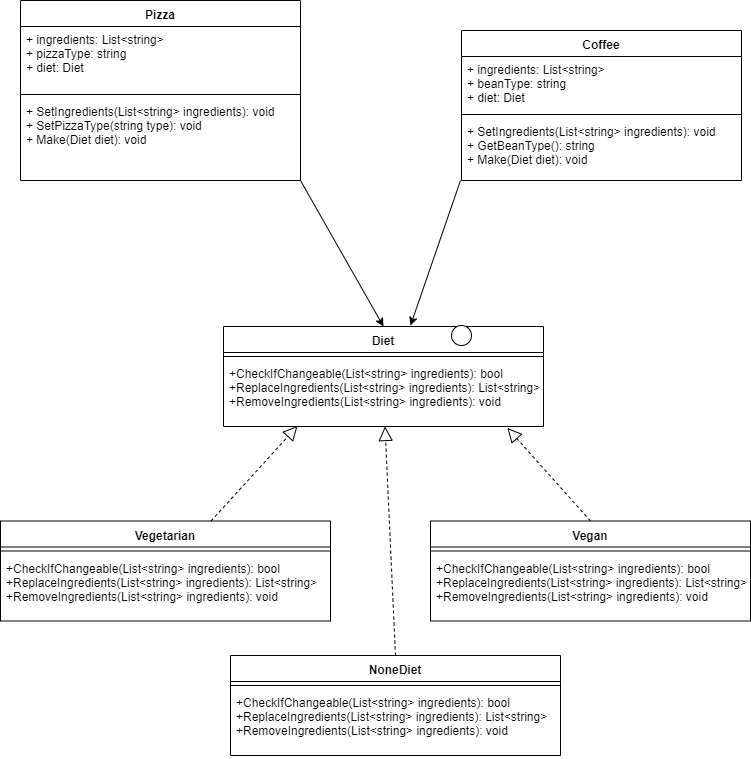

The diagram above was exported from draw.io. Its source (the exported page's mxGraphModel, read from the mxfile embedded in the PNG):
<mxGraphModel dx="1182" dy="715" grid="1" gridSize="10" guides="1" tooltips="1" connect="1" arrows="1" fold="1" page="1" pageScale="1" pageWidth="827" pageHeight="1169" math="0" shadow="0">
  <root>
    <mxCell id="0" />
    <mxCell id="1" parent="0" />
    <mxCell id="WJiavjVWi5YrfynynHwX-36" value="Diet" style="swimlane;fontStyle=1;align=center;verticalAlign=top;childLayout=stackLayout;horizontal=1;startSize=26;horizontalStack=0;resizeParent=1;resizeParentMax=0;resizeLast=0;collapsible=1;marginBottom=0;" parent="1" vertex="1">
      <mxGeometry x="253" y="411" width="320" height="100" as="geometry" />
    </mxCell>
    <mxCell id="WJiavjVWi5YrfynynHwX-37" value="" style="line;strokeWidth=1;fillColor=none;align=left;verticalAlign=middle;spacingTop=-1;spacingLeft=3;spacingRight=3;rotatable=0;labelPosition=right;points=[];portConstraint=eastwest;" parent="WJiavjVWi5YrfynynHwX-36" vertex="1">
      <mxGeometry y="26" width="320" height="8" as="geometry" />
    </mxCell>
    <mxCell id="WJiavjVWi5YrfynynHwX-38" value="+CheckIfChangeable(List&lt;string&gt; ingredients): bool&#10;+ReplaceIngredients(List&lt;string&gt; ingredients): List&lt;string&gt;&#10;+RemoveIngredients(List&lt;string&gt; ingredients): void" style="text;strokeColor=none;fillColor=none;align=left;verticalAlign=top;spacingLeft=4;spacingRight=4;overflow=hidden;rotatable=0;points=[[0,0.5],[1,0.5]];portConstraint=eastwest;" parent="WJiavjVWi5YrfynynHwX-36" vertex="1">
      <mxGeometry y="34" width="320" height="66" as="geometry" />
    </mxCell>
    <mxCell id="WJiavjVWi5YrfynynHwX-39" value="" style="ellipse;whiteSpace=wrap;html=1;aspect=fixed;verticalAlign=top;" parent="1" vertex="1">
      <mxGeometry x="481" y="410" width="20" height="20" as="geometry" />
    </mxCell>
    <mxCell id="WJiavjVWi5YrfynynHwX-40" value="" style="endArrow=classic;html=1;entryX=0.5;entryY=0;entryDx=0;entryDy=0;exitX=1;exitY=0.5;exitDx=0;exitDy=0;" parent="1" target="WJiavjVWi5YrfynynHwX-36" edge="1">
      <mxGeometry width="50" height="50" relative="1" as="geometry">
        <mxPoint x="330" y="265" as="sourcePoint" />
        <mxPoint x="100" y="530" as="targetPoint" />
      </mxGeometry>
    </mxCell>
    <mxCell id="WJiavjVWi5YrfynynHwX-41" value="" style="endArrow=classic;html=1;exitX=0;exitY=0.5;exitDx=0;exitDy=0;" parent="1" edge="1">
      <mxGeometry width="50" height="50" relative="1" as="geometry">
        <mxPoint x="490" y="265" as="sourcePoint" />
        <mxPoint x="440" y="410" as="targetPoint" />
      </mxGeometry>
    </mxCell>
    <mxCell id="WJiavjVWi5YrfynynHwX-42" value="Vegetarian" style="swimlane;fontStyle=1;align=center;verticalAlign=top;childLayout=stackLayout;horizontal=1;startSize=26;horizontalStack=0;resizeParent=1;resizeParentMax=0;resizeLast=0;collapsible=1;marginBottom=0;" parent="1" vertex="1">
      <mxGeometry x="30" y="605.5" width="330" height="100" as="geometry" />
    </mxCell>
    <mxCell id="WJiavjVWi5YrfynynHwX-43" value="" style="line;strokeWidth=1;fillColor=none;align=left;verticalAlign=middle;spacingTop=-1;spacingLeft=3;spacingRight=3;rotatable=0;labelPosition=right;points=[];portConstraint=eastwest;" parent="WJiavjVWi5YrfynynHwX-42" vertex="1">
      <mxGeometry y="26" width="330" height="8" as="geometry" />
    </mxCell>
    <mxCell id="WJiavjVWi5YrfynynHwX-44" value="+CheckIfChangeable(List&lt;string&gt; ingredients): bool&#10;+ReplaceIngredients(List&lt;string&gt; ingredients): List&lt;string&gt;&#10;+RemoveIngredients(List&lt;string&gt; ingredients): void" style="text;strokeColor=none;fillColor=none;align=left;verticalAlign=top;spacingLeft=4;spacingRight=4;overflow=hidden;rotatable=0;points=[[0,0.5],[1,0.5]];portConstraint=eastwest;" parent="WJiavjVWi5YrfynynHwX-42" vertex="1">
      <mxGeometry y="34" width="330" height="66" as="geometry" />
    </mxCell>
    <mxCell id="WJiavjVWi5YrfynynHwX-45" value="" style="endArrow=block;dashed=1;endFill=0;endSize=12;html=1;" parent="1" source="WJiavjVWi5YrfynynHwX-42" edge="1">
      <mxGeometry width="160" relative="1" as="geometry">
        <mxPoint x="248" y="578.5" as="sourcePoint" />
        <mxPoint x="327" y="510.5" as="targetPoint" />
      </mxGeometry>
    </mxCell>
    <mxCell id="WJiavjVWi5YrfynynHwX-46" value="Vegan&#10;" style="swimlane;fontStyle=1;align=center;verticalAlign=top;childLayout=stackLayout;horizontal=1;startSize=26;horizontalStack=0;resizeParent=1;resizeParentMax=0;resizeLast=0;collapsible=1;marginBottom=0;" parent="1" vertex="1">
      <mxGeometry x="460" y="605.5" width="320" height="100" as="geometry" />
    </mxCell>
    <mxCell id="WJiavjVWi5YrfynynHwX-47" value="" style="line;strokeWidth=1;fillColor=none;align=left;verticalAlign=middle;spacingTop=-1;spacingLeft=3;spacingRight=3;rotatable=0;labelPosition=right;points=[];portConstraint=eastwest;" parent="WJiavjVWi5YrfynynHwX-46" vertex="1">
      <mxGeometry y="26" width="320" height="8" as="geometry" />
    </mxCell>
    <mxCell id="WJiavjVWi5YrfynynHwX-48" value="+CheckIfChangeable(List&lt;string&gt; ingredients): bool&#10;+ReplaceIngredients(List&lt;string&gt; ingredients): List&lt;string&gt;&#10;+RemoveIngredients(List&lt;string&gt; ingredients): void" style="text;strokeColor=none;fillColor=none;align=left;verticalAlign=top;spacingLeft=4;spacingRight=4;overflow=hidden;rotatable=0;points=[[0,0.5],[1,0.5]];portConstraint=eastwest;" parent="WJiavjVWi5YrfynynHwX-46" vertex="1">
      <mxGeometry y="34" width="320" height="66" as="geometry" />
    </mxCell>
    <mxCell id="WJiavjVWi5YrfynynHwX-49" value="" style="endArrow=block;dashed=1;endFill=0;endSize=12;html=1;entryX=0.709;entryY=1.045;entryDx=0;entryDy=0;exitX=0.5;exitY=0;exitDx=0;exitDy=0;entryPerimeter=0;" parent="1" source="WJiavjVWi5YrfynynHwX-46" edge="1">
      <mxGeometry width="160" relative="1" as="geometry">
        <mxPoint x="128" y="598.5" as="sourcePoint" />
        <mxPoint x="536.8800000000001" y="512.47" as="targetPoint" />
      </mxGeometry>
    </mxCell>
    <mxCell id="WJiavjVWi5YrfynynHwX-50" value="NoneDiet" style="swimlane;fontStyle=1;align=center;verticalAlign=top;childLayout=stackLayout;horizontal=1;startSize=26;horizontalStack=0;resizeParent=1;resizeParentMax=0;resizeLast=0;collapsible=1;marginBottom=0;" parent="1" vertex="1">
      <mxGeometry x="260" y="740" width="330" height="100" as="geometry" />
    </mxCell>
    <mxCell id="WJiavjVWi5YrfynynHwX-51" value="" style="line;strokeWidth=1;fillColor=none;align=left;verticalAlign=middle;spacingTop=-1;spacingLeft=3;spacingRight=3;rotatable=0;labelPosition=right;points=[];portConstraint=eastwest;" parent="WJiavjVWi5YrfynynHwX-50" vertex="1">
      <mxGeometry y="26" width="330" height="8" as="geometry" />
    </mxCell>
    <mxCell id="WJiavjVWi5YrfynynHwX-52" value="+CheckIfChangeable(List&lt;string&gt; ingredients): bool&#10;+ReplaceIngredients(List&lt;string&gt; ingredients): List&lt;string&gt;&#10;+RemoveIngredients(List&lt;string&gt; ingredients): void" style="text;strokeColor=none;fillColor=none;align=left;verticalAlign=top;spacingLeft=4;spacingRight=4;overflow=hidden;rotatable=0;points=[[0,0.5],[1,0.5]];portConstraint=eastwest;" parent="WJiavjVWi5YrfynynHwX-50" vertex="1">
      <mxGeometry y="34" width="330" height="66" as="geometry" />
    </mxCell>
    <mxCell id="WJiavjVWi5YrfynynHwX-53" value="" style="endArrow=block;dashed=1;endFill=0;endSize=12;html=1;exitX=0.5;exitY=0;exitDx=0;exitDy=0;" parent="1" source="WJiavjVWi5YrfynynHwX-50" target="WJiavjVWi5YrfynynHwX-38" edge="1">
      <mxGeometry width="160" relative="1" as="geometry">
        <mxPoint x="297.0999999999999" y="617.5" as="sourcePoint" />
        <mxPoint x="425" y="511.5" as="targetPoint" />
      </mxGeometry>
    </mxCell>
    <mxCell id="L0kykPMx0qrWNqag3r6u-1" value="Pizza" style="swimlane;fontStyle=1;align=center;verticalAlign=top;childLayout=stackLayout;horizontal=1;startSize=26;horizontalStack=0;resizeParent=1;resizeParentMax=0;resizeLast=0;collapsible=1;marginBottom=0;" parent="1" vertex="1">
      <mxGeometry x="50" y="85" width="280" height="180" as="geometry" />
    </mxCell>
    <mxCell id="L0kykPMx0qrWNqag3r6u-2" value="+ ingredients: List&lt;string&gt;&#10;+ pizzaType: string&#10;+ diet: Diet" style="text;strokeColor=none;fillColor=none;align=left;verticalAlign=top;spacingLeft=4;spacingRight=4;overflow=hidden;rotatable=0;points=[[0,0.5],[1,0.5]];portConstraint=eastwest;" parent="L0kykPMx0qrWNqag3r6u-1" vertex="1">
      <mxGeometry y="26" width="280" height="64" as="geometry" />
    </mxCell>
    <mxCell id="L0kykPMx0qrWNqag3r6u-3" value="" style="line;strokeWidth=1;fillColor=none;align=left;verticalAlign=middle;spacingTop=-1;spacingLeft=3;spacingRight=3;rotatable=0;labelPosition=right;points=[];portConstraint=eastwest;" parent="L0kykPMx0qrWNqag3r6u-1" vertex="1">
      <mxGeometry y="90" width="280" height="8" as="geometry" />
    </mxCell>
    <mxCell id="L0kykPMx0qrWNqag3r6u-4" value="+ SetIngredients(List&lt;string&gt; ingredients): void&#10;+ SetPizzaType(string type): void&#10;+ Make(Diet diet): void" style="text;strokeColor=none;fillColor=none;align=left;verticalAlign=top;spacingLeft=4;spacingRight=4;overflow=hidden;rotatable=0;points=[[0,0.5],[1,0.5]];portConstraint=eastwest;" parent="L0kykPMx0qrWNqag3r6u-1" vertex="1">
      <mxGeometry y="98" width="280" height="82" as="geometry" />
    </mxCell>
    <mxCell id="L0kykPMx0qrWNqag3r6u-5" value="Coffee" style="swimlane;fontStyle=1;align=center;verticalAlign=top;childLayout=stackLayout;horizontal=1;startSize=26;horizontalStack=0;resizeParent=1;resizeParentMax=0;resizeLast=0;collapsible=1;marginBottom=0;" parent="1" vertex="1">
      <mxGeometry x="491" y="115" width="280" height="150" as="geometry" />
    </mxCell>
    <mxCell id="L0kykPMx0qrWNqag3r6u-6" value="+ ingredients: List&lt;string&gt;&#10;+ beanType: string&#10;+ diet: Diet" style="text;strokeColor=none;fillColor=none;align=left;verticalAlign=top;spacingLeft=4;spacingRight=4;overflow=hidden;rotatable=0;points=[[0,0.5],[1,0.5]];portConstraint=eastwest;" parent="L0kykPMx0qrWNqag3r6u-5" vertex="1">
      <mxGeometry y="26" width="280" height="54" as="geometry" />
    </mxCell>
    <mxCell id="L0kykPMx0qrWNqag3r6u-7" value="" style="line;strokeWidth=1;fillColor=none;align=left;verticalAlign=middle;spacingTop=-1;spacingLeft=3;spacingRight=3;rotatable=0;labelPosition=right;points=[];portConstraint=eastwest;" parent="L0kykPMx0qrWNqag3r6u-5" vertex="1">
      <mxGeometry y="80" width="280" height="8" as="geometry" />
    </mxCell>
    <mxCell id="L0kykPMx0qrWNqag3r6u-8" value="+ SetIngredients(List&lt;string&gt; ingredients): void&#10;+ GetBeanType(): string&#10;+ Make(Diet diet): void" style="text;strokeColor=none;fillColor=none;align=left;verticalAlign=top;spacingLeft=4;spacingRight=4;overflow=hidden;rotatable=0;points=[[0,0.5],[1,0.5]];portConstraint=eastwest;" parent="L0kykPMx0qrWNqag3r6u-5" vertex="1">
      <mxGeometry y="88" width="280" height="62" as="geometry" />
    </mxCell>
  </root>
</mxGraphModel>